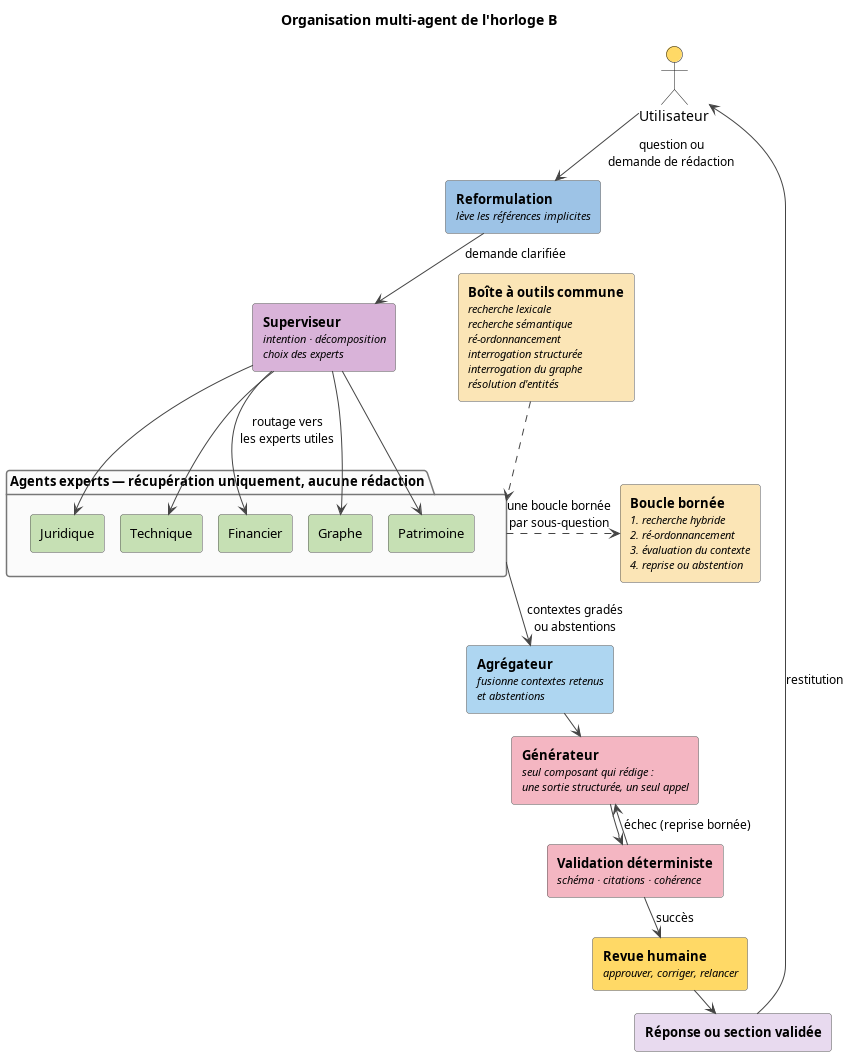

The diagram above was rendered by PlantUML. Its source (embedded in the PNG):
@startuml multi_agents
' =============================================================================
' Organisation multi-agent de l'horloge B : superviseur, agents experts de
' récupération, agrégation puis génération.
' Principe structurant : aucun expert ne rédige — seul le générateur produit
' du texte.
' =============================================================================
skinparam backgroundColor white
skinparam defaultFontName "Latin Modern Roman"
skinparam defaultFontColor black
skinparam defaultFontSize 14
skinparam shadowing false
skinparam roundCorner 6
skinparam ArrowColor #444444
skinparam ArrowFontSize 12
skinparam nodesep 16
skinparam ranksep 22

skinparam rectangle {
  BorderColor #555555
  FontSize 13
}
skinparam package {
  BorderColor #777777
  BackgroundColor #FBFBFB
  FontSize 13
  FontStyle bold
}

title Organisation multi-agent de l'horloge B

actor "Utilisateur" as U #FFD966

rectangle "**Reformulation**\n<size:11><i>lève les références implicites</i></size>" as RW #9DC3E6
rectangle "**Superviseur**\n<size:11><i>intention · décomposition</i></size>\n<size:11><i>choix des experts</i></size>" as SUP #D9B3D9

rectangle "**Boîte à outils commune**\n<size:11><i>recherche lexicale</i></size>\n<size:11><i>recherche sémantique</i></size>\n<size:11><i>ré-ordonnancement</i></size>\n<size:11><i>interrogation structurée</i></size>\n<size:11><i>interrogation du graphe</i></size>\n<size:11><i>résolution d'entités</i></size>" as TOOLS #FBE5B6

package "Agents experts — récupération uniquement, aucune rédaction" as PEXP {
  rectangle "Juridique" as E1 #C6E0B4
  rectangle "Technique" as E2 #C6E0B4
  rectangle "Financier" as E3 #C6E0B4
  rectangle "Graphe" as E4 #C6E0B4
  rectangle "Patrimoine" as E5 #C6E0B4
}

rectangle "**Boucle bornée**\n<size:11><i>1. recherche hybride</i></size>\n<size:11><i>2. ré-ordonnancement</i></size>\n<size:11><i>3. évaluation du contexte</i></size>\n<size:11><i>4. reprise ou abstention</i></size>" as LOOP #FBE5B6

rectangle "**Agrégateur**\n<size:11><i>fusionne contextes retenus</i></size>\n<size:11><i>et abstentions</i></size>" as AGG #AED6F1
rectangle "**Générateur**\n<size:11><i>seul composant qui rédige :</i></size>\n<size:11><i>une sortie structurée, un seul appel</i></size>" as GEN #F4B6C2
rectangle "**Validation déterministe**\n<size:11><i>schéma · citations · cohérence</i></size>" as VAL #F4B6C2
rectangle "**Revue humaine**\n<size:11><i>approuver, corriger, relancer</i></size>" as HITL #FFD966
rectangle "**Réponse ou section validée**" as OUT #E8DAEF

' --- contraintes de placement (invisibles)
E1 -[hidden]right- E2
E2 -[hidden]right- E3
E3 -[hidden]right- E4
E4 -[hidden]right- E5
TOOLS -[hidden]down- LOOP

U -down-> RW : question ou\ndemande de rédaction
RW -down-> SUP : demande clarifiée

SUP -down-> E1
SUP -down-> E2
SUP -down-> E3 : routage vers\nles experts utiles
SUP -down-> E4
SUP -down-> E5

TOOLS .right.> PEXP
PEXP .right.> LOOP : une boucle bornée\npar sous-question

PEXP -down-> AGG : contextes gradés\nou abstentions
AGG -down-> GEN
GEN -down-> VAL
VAL -down-> HITL : succès
VAL -up-> GEN : échec (reprise bornée)
HITL -down-> OUT
OUT -up-> U : restitution

@enduml